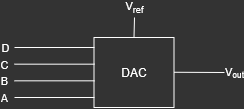

The diagram above was exported from draw.io. Its source (the exported page's mxGraphModel, read from the mxfile embedded in the PNG):
<mxGraphModel dx="415" dy="226" grid="1" gridSize="10" guides="1" tooltips="1" connect="1" arrows="1" fold="1" page="1" pageScale="1" pageWidth="827" pageHeight="1169" background="#333333" math="0" shadow="0">
  <root>
    <mxCell id="0" />
    <mxCell id="1" parent="0" />
    <mxCell id="UPMeAr4FjargYFHUqAzX-1" value="DAC" style="rounded=0;whiteSpace=wrap;html=1;fontColor=#FFFFFF;labelBackgroundColor=none;fillStyle=solid;fillColor=none;strokeColor=#FFFFFF;" parent="1" vertex="1">
      <mxGeometry x="399.50125" y="210" width="79.99999999999999" height="70" as="geometry" />
    </mxCell>
    <mxCell id="UPMeAr4FjargYFHUqAzX-29" value="V&lt;sub&gt;ref&lt;/sub&gt;" style="endArrow=none;html=1;rounded=0;exitX=0.5;exitY=0;exitDx=0;exitDy=0;strokeColor=#FFFFFF;labelBackgroundColor=none;fontColor=#FFFFFF;" parent="1" source="UPMeAr4FjargYFHUqAzX-1" edge="1">
      <mxGeometry x="1" y="10" width="50" height="50" relative="1" as="geometry">
        <mxPoint x="360" y="190" as="sourcePoint" />
        <mxPoint x="440" y="190" as="targetPoint" />
        <mxPoint x="10" y="-10" as="offset" />
      </mxGeometry>
    </mxCell>
    <mxCell id="UPMeAr4FjargYFHUqAzX-32" value="V&lt;font size=&quot;1&quot;&gt;&lt;sub&gt;out&lt;/sub&gt;&lt;/font&gt;" style="endArrow=none;html=1;rounded=0;strokeColor=#FFFFFF;labelBackgroundColor=none;align=center;fontColor=#FFFFFF;" parent="1" edge="1">
      <mxGeometry x="1" y="10" width="50" height="50" relative="1" as="geometry">
        <mxPoint x="479.5" y="244.76" as="sourcePoint" />
        <mxPoint x="530" y="245" as="targetPoint" />
        <mxPoint x="10" y="10" as="offset" />
      </mxGeometry>
    </mxCell>
    <mxCell id="UPMeAr4FjargYFHUqAzX-24" value="C" style="endArrow=none;html=1;rounded=0;fontColor=#FFFFFF;labelBackgroundColor=none;strokeColor=#FFFFFF;" parent="1" edge="1">
      <mxGeometry x="-1" y="-10" width="50" height="50" relative="1" as="geometry">
        <mxPoint x="320" y="236.66666666666666" as="sourcePoint" />
        <mxPoint x="400" y="236.66666666666666" as="targetPoint" />
        <mxPoint x="-10" y="-10" as="offset" />
      </mxGeometry>
    </mxCell>
    <mxCell id="UPMeAr4FjargYFHUqAzX-25" value="B" style="endArrow=none;html=1;rounded=0;fontColor=#FFFFFF;labelBackgroundColor=none;strokeColor=#FFFFFF;" parent="1" edge="1">
      <mxGeometry x="-1" y="10" width="50" height="50" relative="1" as="geometry">
        <mxPoint x="320" y="253.33333333333334" as="sourcePoint" />
        <mxPoint x="400" y="253.33333333333334" as="targetPoint" />
        <mxPoint x="-10" y="10" as="offset" />
      </mxGeometry>
    </mxCell>
    <mxCell id="UPMeAr4FjargYFHUqAzX-26" value="&lt;span style=&quot;line-height: 100%;&quot;&gt;A&lt;/span&gt;" style="endArrow=none;html=1;rounded=0;fontColor=#FFFFFF;labelBackgroundColor=none;strokeColor=#FFFFFF;labelBorderColor=none;textShadow=0;" parent="1" edge="1">
      <mxGeometry x="-1" y="-10" width="50" height="50" relative="1" as="geometry">
        <mxPoint x="320" y="270" as="sourcePoint" />
        <mxPoint x="400" y="270" as="targetPoint" />
        <mxPoint x="-10" y="-10" as="offset" />
      </mxGeometry>
    </mxCell>
    <mxCell id="UPMeAr4FjargYFHUqAzX-27" value="" style="endArrow=none;html=1;rounded=0;fontColor=#FFFFFF;labelBackgroundColor=none;strokeColor=#FFFFFF;" parent="1" edge="1">
      <mxGeometry width="50" height="50" relative="1" as="geometry">
        <mxPoint x="320" y="220" as="sourcePoint" />
        <mxPoint x="400" y="220" as="targetPoint" />
      </mxGeometry>
    </mxCell>
    <mxCell id="UPMeAr4FjargYFHUqAzX-39" value="D" style="edgeLabel;html=1;align=center;verticalAlign=middle;resizable=0;points=[];fontColor=#FFFFFF;labelBackgroundColor=none;" parent="UPMeAr4FjargYFHUqAzX-27" vertex="1" connectable="0">
      <mxGeometry x="0.006" y="-1" relative="1" as="geometry">
        <mxPoint x="-50" y="-1" as="offset" />
      </mxGeometry>
    </mxCell>
  </root>
</mxGraphModel>